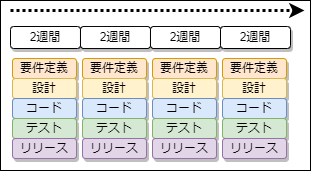

The diagram above was exported from draw.io. Its source (the exported page's mxGraphModel, read from the mxfile embedded in the PNG):
<mxGraphModel dx="941" dy="704" grid="1" gridSize="10" guides="1" tooltips="1" connect="1" arrows="1" fold="1" page="0" pageScale="1" pageWidth="827" pageHeight="1169" math="0" shadow="0">
  <root>
    <mxCell id="0" />
    <mxCell id="1" parent="0" />
    <mxCell id="38" value="" style="rounded=0;whiteSpace=wrap;html=1;" parent="1" vertex="1">
      <mxGeometry x="40" y="110" width="310" height="170" as="geometry" />
    </mxCell>
    <mxCell id="2" value="2週間" style="rounded=1;whiteSpace=wrap;html=1;shadow=1;" parent="1" vertex="1">
      <mxGeometry x="50" y="136" width="70" height="22" as="geometry" />
    </mxCell>
    <mxCell id="7" value="" style="endArrow=classic;html=1;dashed=1;strokeWidth=3;dashPattern=1 1;" parent="1" edge="1">
      <mxGeometry width="50" height="50" relative="1" as="geometry">
        <mxPoint x="50" y="120" as="sourcePoint" />
        <mxPoint x="344" y="120" as="targetPoint" />
      </mxGeometry>
    </mxCell>
    <mxCell id="9" value="要件定義" style="rounded=1;whiteSpace=wrap;html=1;shadow=1;fillColor=#ffe6cc;strokeColor=#d79b00;" parent="1" vertex="1">
      <mxGeometry x="52" y="168" width="64" height="20" as="geometry" />
    </mxCell>
    <mxCell id="10" value="2週間" style="rounded=1;whiteSpace=wrap;html=1;shadow=1;" parent="1" vertex="1">
      <mxGeometry x="120" y="136" width="70" height="22" as="geometry" />
    </mxCell>
    <mxCell id="11" value="2週間" style="rounded=1;whiteSpace=wrap;html=1;shadow=1;" parent="1" vertex="1">
      <mxGeometry x="190" y="136" width="70" height="22" as="geometry" />
    </mxCell>
    <mxCell id="12" value="2週間" style="rounded=1;whiteSpace=wrap;html=1;shadow=1;" parent="1" vertex="1">
      <mxGeometry x="260" y="136" width="70" height="22" as="geometry" />
    </mxCell>
    <mxCell id="13" value="設計" style="rounded=1;whiteSpace=wrap;html=1;shadow=1;fillColor=#fff2cc;strokeColor=#d6b656;" parent="1" vertex="1">
      <mxGeometry x="52" y="188" width="64" height="20" as="geometry" />
    </mxCell>
    <mxCell id="14" value="コード" style="rounded=1;whiteSpace=wrap;html=1;shadow=1;fillColor=#dae8fc;strokeColor=#6c8ebf;" parent="1" vertex="1">
      <mxGeometry x="52" y="208" width="64" height="20" as="geometry" />
    </mxCell>
    <mxCell id="16" value="テスト" style="rounded=1;whiteSpace=wrap;html=1;shadow=1;fillColor=#d5e8d4;strokeColor=#82b366;" parent="1" vertex="1">
      <mxGeometry x="52" y="228" width="64" height="20" as="geometry" />
    </mxCell>
    <mxCell id="17" value="リリース" style="rounded=1;whiteSpace=wrap;html=1;shadow=1;fillColor=#e1d5e7;strokeColor=#9673a6;" parent="1" vertex="1">
      <mxGeometry x="52" y="248" width="64" height="20" as="geometry" />
    </mxCell>
    <mxCell id="18" value="要件定義" style="rounded=1;whiteSpace=wrap;html=1;shadow=1;fillColor=#ffe6cc;strokeColor=#d79b00;" parent="1" vertex="1">
      <mxGeometry x="122" y="168" width="64" height="20" as="geometry" />
    </mxCell>
    <mxCell id="19" value="設計" style="rounded=1;whiteSpace=wrap;html=1;shadow=1;fillColor=#fff2cc;strokeColor=#d6b656;" parent="1" vertex="1">
      <mxGeometry x="122" y="188" width="64" height="20" as="geometry" />
    </mxCell>
    <mxCell id="20" value="コード" style="rounded=1;whiteSpace=wrap;html=1;shadow=1;fillColor=#dae8fc;strokeColor=#6c8ebf;" parent="1" vertex="1">
      <mxGeometry x="122" y="208" width="64" height="20" as="geometry" />
    </mxCell>
    <mxCell id="21" value="テスト" style="rounded=1;whiteSpace=wrap;html=1;shadow=1;fillColor=#d5e8d4;strokeColor=#82b366;" parent="1" vertex="1">
      <mxGeometry x="122" y="228" width="64" height="20" as="geometry" />
    </mxCell>
    <mxCell id="22" value="リリース" style="rounded=1;whiteSpace=wrap;html=1;shadow=1;fillColor=#e1d5e7;strokeColor=#9673a6;" parent="1" vertex="1">
      <mxGeometry x="122" y="248" width="64" height="20" as="geometry" />
    </mxCell>
    <mxCell id="23" value="要件定義" style="rounded=1;whiteSpace=wrap;html=1;shadow=1;fillColor=#ffe6cc;strokeColor=#d79b00;" parent="1" vertex="1">
      <mxGeometry x="192" y="168" width="64" height="20" as="geometry" />
    </mxCell>
    <mxCell id="24" value="設計" style="rounded=1;whiteSpace=wrap;html=1;shadow=1;fillColor=#fff2cc;strokeColor=#d6b656;" parent="1" vertex="1">
      <mxGeometry x="192" y="188" width="64" height="20" as="geometry" />
    </mxCell>
    <mxCell id="25" value="コード" style="rounded=1;whiteSpace=wrap;html=1;shadow=1;fillColor=#dae8fc;strokeColor=#6c8ebf;" parent="1" vertex="1">
      <mxGeometry x="192" y="208" width="64" height="20" as="geometry" />
    </mxCell>
    <mxCell id="26" value="テスト" style="rounded=1;whiteSpace=wrap;html=1;shadow=1;fillColor=#d5e8d4;strokeColor=#82b366;" parent="1" vertex="1">
      <mxGeometry x="192" y="228" width="64" height="20" as="geometry" />
    </mxCell>
    <mxCell id="27" value="リリース" style="rounded=1;whiteSpace=wrap;html=1;shadow=1;fillColor=#e1d5e7;strokeColor=#9673a6;" parent="1" vertex="1">
      <mxGeometry x="192" y="248" width="64" height="20" as="geometry" />
    </mxCell>
    <mxCell id="33" value="要件定義" style="rounded=1;whiteSpace=wrap;html=1;shadow=1;fillColor=#ffe6cc;strokeColor=#d79b00;" parent="1" vertex="1">
      <mxGeometry x="262" y="168" width="64" height="20" as="geometry" />
    </mxCell>
    <mxCell id="34" value="設計" style="rounded=1;whiteSpace=wrap;html=1;shadow=1;fillColor=#fff2cc;strokeColor=#d6b656;" parent="1" vertex="1">
      <mxGeometry x="262" y="188" width="64" height="20" as="geometry" />
    </mxCell>
    <mxCell id="35" value="コード" style="rounded=1;whiteSpace=wrap;html=1;shadow=1;fillColor=#dae8fc;strokeColor=#6c8ebf;" parent="1" vertex="1">
      <mxGeometry x="262" y="208" width="64" height="20" as="geometry" />
    </mxCell>
    <mxCell id="36" value="テスト" style="rounded=1;whiteSpace=wrap;html=1;shadow=1;fillColor=#d5e8d4;strokeColor=#82b366;" parent="1" vertex="1">
      <mxGeometry x="262" y="228" width="64" height="20" as="geometry" />
    </mxCell>
    <mxCell id="37" value="リリース" style="rounded=1;whiteSpace=wrap;html=1;shadow=1;fillColor=#e1d5e7;strokeColor=#9673a6;" parent="1" vertex="1">
      <mxGeometry x="262" y="248" width="64" height="20" as="geometry" />
    </mxCell>
  </root>
</mxGraphModel>